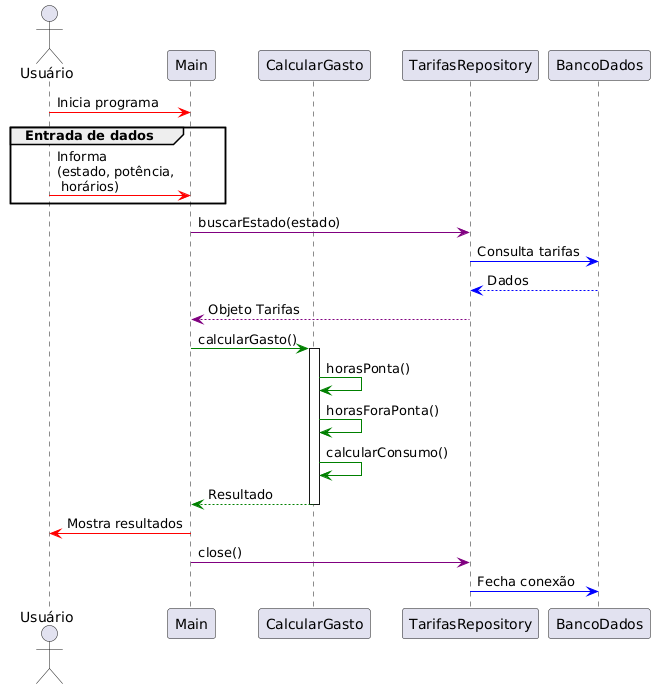

The diagram above was rendered by PlantUML. Its source (embedded in the PNG):
@startuml
actor Usuário
participant "Main" as Main
participant "CalcularGasto" as Calc
participant "TarifasRepository" as Repo
participant "BancoDados" as DB

Usuário -[#red]> Main: Inicia programa

group Entrada de dados
    Usuário -[#red]> Main: Informa\n(estado, potência,\n horários)
end


Main -[#purple]> Repo: buscarEstado(estado)
Repo -[#blue]> DB: Consulta tarifas
DB -[#blue]-> Repo: Dados
Repo -[#purple]-> Main: Objeto Tarifas

Main -[#green]> Calc: calcularGasto()
activate Calc
Calc -[#green]> Calc: horasPonta()
Calc -[#green]> Calc: horasForaPonta()
Calc -[#green]> Calc: calcularConsumo()
Calc -[#green]-> Main: Resultado
deactivate Calc

Main -[#red]> Usuário: Mostra resultados
Main -[#purple]> Repo: close()
Repo -[#blue]> DB: Fecha conexão
@enduml